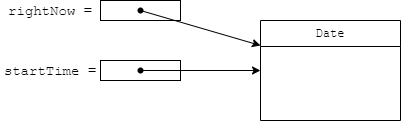

The diagram above was exported from draw.io. Its source (the exported page's mxGraphModel, read from the mxfile embedded in the PNG):
<mxGraphModel dx="1434" dy="737" grid="1" gridSize="10" guides="1" tooltips="1" connect="1" arrows="1" fold="1" page="1" pageScale="1" pageWidth="827" pageHeight="1169" background="#ffffff" math="0" shadow="0">
  <root>
    <mxCell id="0" />
    <mxCell id="1" parent="0" />
    <mxCell id="0o9NYZLzusP3oT1CNOSZ-1" value="&lt;font face=&quot;Courier New&quot;&gt;rightNow =&lt;/font&gt;" style="text;html=1;strokeColor=none;fillColor=none;align=center;verticalAlign=middle;whiteSpace=wrap;rounded=0;fontSize=14;" parent="1" vertex="1">
      <mxGeometry x="220" y="220" width="100" height="20" as="geometry" />
    </mxCell>
    <mxCell id="0o9NYZLzusP3oT1CNOSZ-2" value="" style="rounded=0;whiteSpace=wrap;html=1;fontFamily=Courier New;fontSize=16;" parent="1" vertex="1">
      <mxGeometry x="320" y="220" width="80" height="20" as="geometry" />
    </mxCell>
    <mxCell id="0o9NYZLzusP3oT1CNOSZ-3" style="rounded=0;orthogonalLoop=1;jettySize=auto;html=1;fontSize=16;entryX=0;entryY=0.25;entryDx=0;entryDy=0;" parent="1" source="0o9NYZLzusP3oT1CNOSZ-4" target="0o9NYZLzusP3oT1CNOSZ-5" edge="1">
      <mxGeometry relative="1" as="geometry">
        <mxPoint x="480" y="230" as="targetPoint" />
      </mxGeometry>
    </mxCell>
    <mxCell id="0o9NYZLzusP3oT1CNOSZ-4" value="" style="shape=waypoint;sketch=0;fillStyle=solid;size=6;pointerEvents=1;points=[];fillColor=none;resizable=0;rotatable=0;perimeter=centerPerimeter;snapToPoint=1;fontSize=16;" parent="1" vertex="1">
      <mxGeometry x="350" y="220" width="20" height="20" as="geometry" />
    </mxCell>
    <mxCell id="0o9NYZLzusP3oT1CNOSZ-5" value="&lt;font face=&quot;Courier New&quot;&gt;Date&lt;/font&gt;" style="swimlane;fontStyle=0;childLayout=stackLayout;horizontal=1;startSize=26;fillColor=none;horizontalStack=0;resizeParent=1;resizeParentMax=0;resizeLast=0;collapsible=1;marginBottom=0;whiteSpace=wrap;html=1;" parent="1" vertex="1">
      <mxGeometry x="480" y="240" width="140" height="100" as="geometry" />
    </mxCell>
    <mxCell id="7DfrsZLG-eZKmDOmTSAm-1" value="&lt;font face=&quot;Courier New&quot;&gt;startTime =&lt;/font&gt;" style="text;html=1;strokeColor=none;fillColor=none;align=center;verticalAlign=middle;whiteSpace=wrap;rounded=0;fontSize=14;" parent="1" vertex="1">
      <mxGeometry x="220" y="280" width="100" height="20" as="geometry" />
    </mxCell>
    <mxCell id="7DfrsZLG-eZKmDOmTSAm-2" value="" style="rounded=0;whiteSpace=wrap;html=1;fontFamily=Courier New;fontSize=16;" parent="1" vertex="1">
      <mxGeometry x="320" y="280" width="80" height="20" as="geometry" />
    </mxCell>
    <mxCell id="7DfrsZLG-eZKmDOmTSAm-3" value="" style="shape=waypoint;sketch=0;fillStyle=solid;size=6;pointerEvents=1;points=[];fillColor=none;resizable=0;rotatable=0;perimeter=centerPerimeter;snapToPoint=1;fontSize=16;" parent="1" vertex="1">
      <mxGeometry x="350" y="280" width="20" height="20" as="geometry" />
    </mxCell>
    <mxCell id="7DfrsZLG-eZKmDOmTSAm-4" style="rounded=0;orthogonalLoop=1;jettySize=auto;html=1;fontSize=16;entryX=0;entryY=0.5;entryDx=0;entryDy=0;" parent="1" source="7DfrsZLG-eZKmDOmTSAm-3" target="0o9NYZLzusP3oT1CNOSZ-5" edge="1">
      <mxGeometry relative="1" as="geometry">
        <mxPoint x="490" y="300" as="targetPoint" />
        <mxPoint x="370" y="240" as="sourcePoint" />
      </mxGeometry>
    </mxCell>
  </root>
</mxGraphModel>